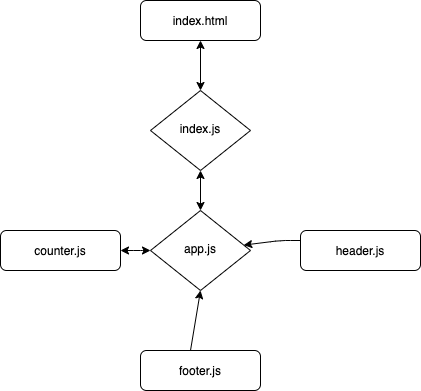

The diagram above was exported from draw.io. Its source (the exported page's mxGraphModel, read from the mxfile embedded in the PNG):
<mxGraphModel dx="640" dy="406" grid="1" gridSize="10" guides="1" tooltips="1" connect="1" arrows="1" fold="1" page="1" pageScale="1" pageWidth="827" pageHeight="1169" math="0" shadow="0">
  <root>
    <mxCell id="WIyWlLk6GJQsqaUBKTNV-0" />
    <mxCell id="WIyWlLk6GJQsqaUBKTNV-1" parent="WIyWlLk6GJQsqaUBKTNV-0" />
    <mxCell id="WIyWlLk6GJQsqaUBKTNV-3" value="index.html" style="rounded=1;whiteSpace=wrap;html=1;fontSize=12;glass=0;strokeWidth=1;shadow=0;" parent="WIyWlLk6GJQsqaUBKTNV-1" vertex="1">
      <mxGeometry x="160" y="80" width="120" height="40" as="geometry" />
    </mxCell>
    <mxCell id="WIyWlLk6GJQsqaUBKTNV-6" value="index.js" style="rhombus;whiteSpace=wrap;html=1;shadow=0;fontFamily=Helvetica;fontSize=12;align=center;strokeWidth=1;spacing=6;spacingTop=-4;" parent="WIyWlLk6GJQsqaUBKTNV-1" vertex="1">
      <mxGeometry x="170" y="170" width="100" height="80" as="geometry" />
    </mxCell>
    <mxCell id="WIyWlLk6GJQsqaUBKTNV-10" value="app.js" style="rhombus;whiteSpace=wrap;html=1;shadow=0;fontFamily=Helvetica;fontSize=12;align=center;strokeWidth=1;spacing=6;spacingTop=-4;" parent="WIyWlLk6GJQsqaUBKTNV-1" vertex="1">
      <mxGeometry x="170" y="290" width="100" height="80" as="geometry" />
    </mxCell>
    <mxCell id="WIyWlLk6GJQsqaUBKTNV-11" value="footer.js" style="rounded=1;whiteSpace=wrap;html=1;fontSize=12;glass=0;strokeWidth=1;shadow=0;" parent="WIyWlLk6GJQsqaUBKTNV-1" vertex="1">
      <mxGeometry x="160" y="430" width="120" height="40" as="geometry" />
    </mxCell>
    <mxCell id="WIyWlLk6GJQsqaUBKTNV-12" value="header.js" style="rounded=1;whiteSpace=wrap;html=1;fontSize=12;glass=0;strokeWidth=1;shadow=0;" parent="WIyWlLk6GJQsqaUBKTNV-1" vertex="1">
      <mxGeometry x="320" y="310" width="120" height="40" as="geometry" />
    </mxCell>
    <mxCell id="IdpWUFohdUSYOol9h_tb-0" value="counter.js" style="rounded=1;whiteSpace=wrap;html=1;" vertex="1" parent="WIyWlLk6GJQsqaUBKTNV-1">
      <mxGeometry x="20" y="310" width="120" height="40" as="geometry" />
    </mxCell>
    <mxCell id="IdpWUFohdUSYOol9h_tb-1" value="" style="endArrow=classic;startArrow=classic;html=1;" edge="1" parent="WIyWlLk6GJQsqaUBKTNV-1">
      <mxGeometry width="50" height="50" relative="1" as="geometry">
        <mxPoint x="140" y="330" as="sourcePoint" />
        <mxPoint x="170" y="330" as="targetPoint" />
        <Array as="points">
          <mxPoint x="160" y="330" />
        </Array>
      </mxGeometry>
    </mxCell>
    <mxCell id="IdpWUFohdUSYOol9h_tb-2" value="" style="endArrow=classic;html=1;exitX=0;exitY=0.25;exitDx=0;exitDy=0;" edge="1" parent="WIyWlLk6GJQsqaUBKTNV-1" source="WIyWlLk6GJQsqaUBKTNV-12" target="WIyWlLk6GJQsqaUBKTNV-10">
      <mxGeometry width="50" height="50" relative="1" as="geometry">
        <mxPoint x="280" y="340" as="sourcePoint" />
        <mxPoint x="330" y="290" as="targetPoint" />
        <Array as="points">
          <mxPoint x="300" y="320" />
        </Array>
      </mxGeometry>
    </mxCell>
    <mxCell id="IdpWUFohdUSYOol9h_tb-3" value="" style="endArrow=classic;html=1;entryX=0.5;entryY=1;entryDx=0;entryDy=0;" edge="1" parent="WIyWlLk6GJQsqaUBKTNV-1" target="WIyWlLk6GJQsqaUBKTNV-10">
      <mxGeometry width="50" height="50" relative="1" as="geometry">
        <mxPoint x="210" y="430" as="sourcePoint" />
        <mxPoint x="260" y="380" as="targetPoint" />
      </mxGeometry>
    </mxCell>
    <mxCell id="IdpWUFohdUSYOol9h_tb-4" value="" style="endArrow=classic;startArrow=classic;html=1;entryX=0.5;entryY=1;entryDx=0;entryDy=0;" edge="1" parent="WIyWlLk6GJQsqaUBKTNV-1" target="WIyWlLk6GJQsqaUBKTNV-6">
      <mxGeometry width="50" height="50" relative="1" as="geometry">
        <mxPoint x="220" y="290" as="sourcePoint" />
        <mxPoint x="270" y="240" as="targetPoint" />
      </mxGeometry>
    </mxCell>
    <mxCell id="IdpWUFohdUSYOol9h_tb-5" value="" style="endArrow=classic;startArrow=classic;html=1;entryX=0.5;entryY=1;entryDx=0;entryDy=0;" edge="1" parent="WIyWlLk6GJQsqaUBKTNV-1" target="WIyWlLk6GJQsqaUBKTNV-3">
      <mxGeometry width="50" height="50" relative="1" as="geometry">
        <mxPoint x="220" y="170" as="sourcePoint" />
        <mxPoint x="270" y="120" as="targetPoint" />
      </mxGeometry>
    </mxCell>
  </root>
</mxGraphModel>